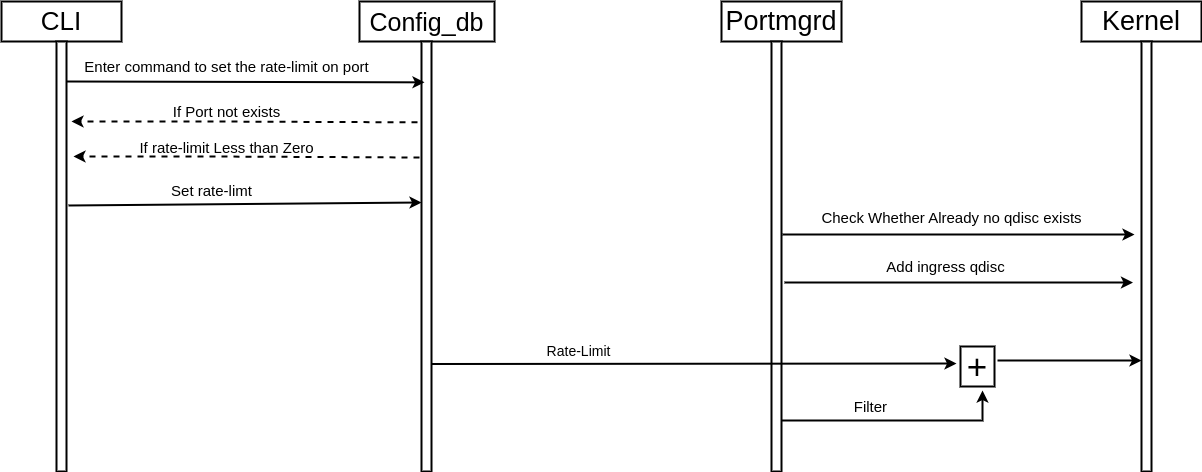

The diagram above was exported from draw.io. Its source (the exported page's mxGraphModel, read from the mxfile embedded in the PNG):
<mxGraphModel dx="1764" dy="803" grid="0" gridSize="10" guides="1" tooltips="1" connect="1" arrows="1" fold="1" page="0" pageScale="1" pageWidth="850" pageHeight="1100" math="0" shadow="0">
  <root>
    <mxCell id="0" />
    <mxCell id="1" parent="0" />
    <mxCell id="6kbvztYiXlsc9IFCXJXy-2" value="&lt;font style=&quot;font-size: 27px;&quot;&gt;Portmgrd&lt;/font&gt;" style="rounded=0;whiteSpace=wrap;html=1;strokeWidth=2;" parent="1" vertex="1">
      <mxGeometry x="720" y="200" width="120" height="40" as="geometry" />
    </mxCell>
    <mxCell id="6kbvztYiXlsc9IFCXJXy-3" value="&lt;font style=&quot;font-size: 25px;&quot;&gt;Config_db&lt;/font&gt;" style="rounded=0;whiteSpace=wrap;html=1;strokeWidth=2;" parent="1" vertex="1">
      <mxGeometry x="358" y="200" width="135" height="40" as="geometry" />
    </mxCell>
    <mxCell id="6kbvztYiXlsc9IFCXJXy-4" value="&lt;font style=&quot;font-size: 26px;&quot;&gt;CLI&lt;/font&gt;" style="rounded=0;whiteSpace=wrap;html=1;strokeWidth=2;" parent="1" vertex="1">
      <mxGeometry y="200" width="120" height="40" as="geometry" />
    </mxCell>
    <mxCell id="6kbvztYiXlsc9IFCXJXy-5" value="" style="rounded=0;whiteSpace=wrap;html=1;strokeWidth=2;" parent="1" vertex="1">
      <mxGeometry x="55" y="240" width="10" height="430" as="geometry" />
    </mxCell>
    <mxCell id="6kbvztYiXlsc9IFCXJXy-6" value="" style="rounded=0;whiteSpace=wrap;html=1;strokeWidth=2;" parent="1" vertex="1">
      <mxGeometry x="420" y="240" width="10" height="430" as="geometry" />
    </mxCell>
    <mxCell id="6kbvztYiXlsc9IFCXJXy-7" value="" style="rounded=0;whiteSpace=wrap;html=1;strokeWidth=2;" parent="1" vertex="1">
      <mxGeometry x="770" y="240" width="10" height="430" as="geometry" />
    </mxCell>
    <mxCell id="6kbvztYiXlsc9IFCXJXy-9" value="" style="endArrow=classic;html=1;rounded=0;entryX=0.3;entryY=0.095;entryDx=0;entryDy=0;entryPerimeter=0;strokeWidth=2;" parent="1" target="6kbvztYiXlsc9IFCXJXy-6" edge="1">
      <mxGeometry width="50" height="50" relative="1" as="geometry">
        <mxPoint x="65" y="280" as="sourcePoint" />
        <mxPoint x="115" y="230" as="targetPoint" />
      </mxGeometry>
    </mxCell>
    <mxCell id="6kbvztYiXlsc9IFCXJXy-10" value="&lt;font style=&quot;font-size: 15px;&quot;&gt;Enter command to set the rate-limit on port&lt;/font&gt;" style="text;html=1;align=center;verticalAlign=middle;resizable=0;points=[];autosize=1;strokeColor=none;fillColor=none;strokeWidth=2;" parent="1" vertex="1">
      <mxGeometry x="74" y="250" width="302" height="30" as="geometry" />
    </mxCell>
    <mxCell id="6kbvztYiXlsc9IFCXJXy-14" value="" style="endArrow=classic;html=1;rounded=0;exitX=-0.4;exitY=0.188;exitDx=0;exitDy=0;exitPerimeter=0;dashed=1;strokeWidth=2;" parent="1" source="6kbvztYiXlsc9IFCXJXy-6" edge="1">
      <mxGeometry width="50" height="50" relative="1" as="geometry">
        <mxPoint x="400" y="410" as="sourcePoint" />
        <mxPoint x="70" y="320" as="targetPoint" />
        <Array as="points">
          <mxPoint x="210" y="320" />
        </Array>
      </mxGeometry>
    </mxCell>
    <mxCell id="6kbvztYiXlsc9IFCXJXy-15" value="&lt;font style=&quot;font-size: 15px;&quot;&gt;If rate-limit Less than Zero&lt;/font&gt;" style="text;html=1;align=center;verticalAlign=middle;resizable=0;points=[];autosize=1;strokeColor=none;fillColor=none;" parent="1" vertex="1">
      <mxGeometry x="129" y="331" width="192" height="30" as="geometry" />
    </mxCell>
    <mxCell id="6kbvztYiXlsc9IFCXJXy-20" value="" style="endArrow=classic;html=1;rounded=0;exitX=-0.4;exitY=0.188;exitDx=0;exitDy=0;exitPerimeter=0;dashed=1;strokeWidth=2;" parent="1" edge="1">
      <mxGeometry width="50" height="50" relative="1" as="geometry">
        <mxPoint x="418" y="356" as="sourcePoint" />
        <mxPoint x="72" y="355" as="targetPoint" />
        <Array as="points">
          <mxPoint x="212" y="355" />
        </Array>
      </mxGeometry>
    </mxCell>
    <mxCell id="6kbvztYiXlsc9IFCXJXy-21" value="&lt;font style=&quot;font-size: 15px;&quot;&gt;If Port not exists&lt;/font&gt;" style="text;html=1;align=center;verticalAlign=middle;resizable=0;points=[];autosize=1;strokeColor=none;fillColor=none;" parent="1" vertex="1">
      <mxGeometry x="160" y="295" width="130" height="30" as="geometry" />
    </mxCell>
    <mxCell id="6kbvztYiXlsc9IFCXJXy-26" value="&lt;font style=&quot;font-size: 27px;&quot;&gt;Kernel&lt;/font&gt;" style="rounded=0;whiteSpace=wrap;html=1;strokeWidth=2;" parent="1" vertex="1">
      <mxGeometry x="1080" y="200" width="120" height="40" as="geometry" />
    </mxCell>
    <mxCell id="6kbvztYiXlsc9IFCXJXy-27" value="" style="rounded=0;whiteSpace=wrap;html=1;strokeWidth=2;" parent="1" vertex="1">
      <mxGeometry x="1140" y="240" width="10" height="430" as="geometry" />
    </mxCell>
    <mxCell id="6kbvztYiXlsc9IFCXJXy-31" value="" style="endArrow=classic;html=1;rounded=0;entryX=-0.3;entryY=0.516;entryDx=0;entryDy=0;entryPerimeter=0;strokeWidth=2;" parent="1" edge="1">
      <mxGeometry width="50" height="50" relative="1" as="geometry">
        <mxPoint x="781" y="433" as="sourcePoint" />
        <mxPoint x="1133" y="433.0000000000001" as="targetPoint" />
        <Array as="points" />
      </mxGeometry>
    </mxCell>
    <mxCell id="6kbvztYiXlsc9IFCXJXy-32" value="&lt;font style=&quot;font-size: 15px;&quot;&gt;Check Whether Already no qdisc exists&lt;/font&gt;" style="text;html=1;align=center;verticalAlign=middle;resizable=0;points=[];autosize=1;strokeColor=none;fillColor=none;" parent="1" vertex="1">
      <mxGeometry x="811" y="401" width="278" height="30" as="geometry" />
    </mxCell>
    <mxCell id="6kbvztYiXlsc9IFCXJXy-36" value="" style="endArrow=classic;html=1;rounded=0;entryX=-0.3;entryY=0.516;entryDx=0;entryDy=0;entryPerimeter=0;strokeWidth=2;" parent="1" edge="1">
      <mxGeometry width="50" height="50" relative="1" as="geometry">
        <mxPoint x="783" y="481" as="sourcePoint" />
        <mxPoint x="1131.5" y="481" as="targetPoint" />
      </mxGeometry>
    </mxCell>
    <mxCell id="6kbvztYiXlsc9IFCXJXy-37" value="&lt;font style=&quot;font-size: 15px;&quot;&gt;Add ingress qdisc&lt;/font&gt;" style="text;html=1;align=center;verticalAlign=middle;resizable=0;points=[];autosize=1;strokeColor=none;fillColor=none;" parent="1" vertex="1">
      <mxGeometry x="876" y="450" width="136" height="30" as="geometry" />
    </mxCell>
    <mxCell id="6kbvztYiXlsc9IFCXJXy-39" value="" style="endArrow=classic;html=1;rounded=0;exitX=1.4;exitY=0.516;exitDx=0;exitDy=0;exitPerimeter=0;strokeWidth=2;" parent="1" edge="1">
      <mxGeometry width="50" height="50" relative="1" as="geometry">
        <mxPoint x="780" y="619" as="sourcePoint" />
        <mxPoint x="981" y="589" as="targetPoint" />
        <Array as="points">
          <mxPoint x="981" y="619" />
        </Array>
      </mxGeometry>
    </mxCell>
    <mxCell id="6kbvztYiXlsc9IFCXJXy-40" value="&lt;font style=&quot;font-size: 15px;&quot;&gt;Filter&amp;nbsp;&lt;/font&gt;" style="text;html=1;align=center;verticalAlign=middle;resizable=0;points=[];autosize=1;strokeColor=none;fillColor=none;" parent="1" vertex="1">
      <mxGeometry x="843" y="590" width="56" height="30" as="geometry" />
    </mxCell>
    <mxCell id="6kbvztYiXlsc9IFCXJXy-43" value="&lt;font style=&quot;font-size: 35px;&quot;&gt;+&lt;/font&gt;" style="rounded=0;whiteSpace=wrap;html=1;strokeWidth=2;" parent="1" vertex="1">
      <mxGeometry x="959" y="545" width="34" height="40" as="geometry" />
    </mxCell>
    <mxCell id="6kbvztYiXlsc9IFCXJXy-44" value="&lt;font style=&quot;font-size: 14px;&quot;&gt;Rate-Limit&lt;/font&gt;" style="text;html=1;align=center;verticalAlign=middle;resizable=0;points=[];autosize=1;strokeColor=none;fillColor=none;" parent="1" vertex="1">
      <mxGeometry x="536" y="535" width="82" height="29" as="geometry" />
    </mxCell>
    <mxCell id="6kbvztYiXlsc9IFCXJXy-45" value="" style="endArrow=classic;html=1;rounded=0;entryX=-0.5;entryY=0.83;entryDx=0;entryDy=0;entryPerimeter=0;strokeWidth=2;" parent="1" edge="1">
      <mxGeometry width="50" height="50" relative="1" as="geometry">
        <mxPoint x="996" y="559" as="sourcePoint" />
        <mxPoint x="1140" y="559.0000000000001" as="targetPoint" />
      </mxGeometry>
    </mxCell>
    <mxCell id="g7EhtNMYGHcUaTZE0uDM-3" value="" style="endArrow=classic;html=1;rounded=0;exitX=1;exitY=0.75;exitDx=0;exitDy=0;strokeWidth=2;" edge="1" parent="1" source="6kbvztYiXlsc9IFCXJXy-6">
      <mxGeometry width="50" height="50" relative="1" as="geometry">
        <mxPoint x="430" y="587" as="sourcePoint" />
        <mxPoint x="955" y="562" as="targetPoint" />
      </mxGeometry>
    </mxCell>
    <mxCell id="g7EhtNMYGHcUaTZE0uDM-4" value="" style="endArrow=classic;html=1;rounded=0;strokeWidth=2;" edge="1" parent="1">
      <mxGeometry width="50" height="50" relative="1" as="geometry">
        <mxPoint x="67" y="404" as="sourcePoint" />
        <mxPoint x="420" y="401" as="targetPoint" />
      </mxGeometry>
    </mxCell>
    <mxCell id="g7EhtNMYGHcUaTZE0uDM-5" value="&lt;font style=&quot;font-size: 15px;&quot;&gt;Set rate-limt&lt;/font&gt;" style="text;html=1;align=center;verticalAlign=middle;resizable=0;points=[];autosize=1;strokeColor=none;fillColor=none;" vertex="1" parent="1">
      <mxGeometry x="160" y="374" width="99" height="30" as="geometry" />
    </mxCell>
  </root>
</mxGraphModel>